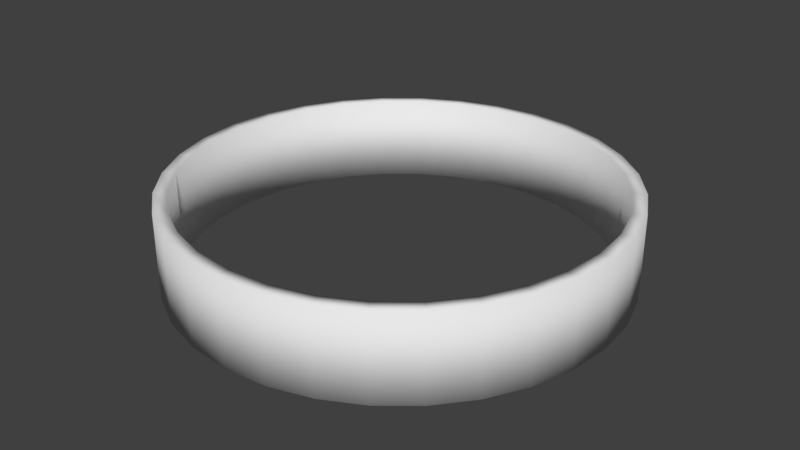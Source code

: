 # Source: ring.blend  (saved by Blender 2.78.0; exported with 4.5.12 LTS)
import bpy
from mathutils import Matrix  # noqa: F401  (used for matrix-valued properties, if any)

bpy.ops.wm.read_factory_settings(use_empty=True)
scene = bpy.context.scene
scene.name = 'Scene'

# ---- collections
col_collection_1 = bpy.data.collections.new('Collection 1'); scene.collection.children.link(col_collection_1)

# ---- world
world_world = bpy.data.worlds.new('World'); scene.world = world_world
world_world.color = (0.05088, 0.05088, 0.05088)
world_world.use_sun_shadow = False
world_world.sun_shadow_jitter_overblur = 0.0
world_world.cycles.sampling_method = 'MANUAL'

# ---- meshes
me_cylinder = bpy.data.meshes.new('Cylinder')
me_cylinder.from_pydata([(0.0, 7.48, -1.435), (0.0, 7.48, 1.435), (1.459, 7.336, -1.435), (1.459, 7.336, 1.435), (2.862, 6.911, -1.435), (2.862, 6.911, 1.435), (4.156, 6.219, -1.435), (4.156, 6.219, 1.435), (5.289, 5.289, -1.435), (5.289, 5.289, 1.435), (6.219, 4.156, -1.435), (6.219, 4.156, 1.435), (6.911, 2.862, -1.435), (6.911, 2.862, 1.435), (7.336, 1.459, -1.435), (7.336, 1.459, 1.435), (7.48, 5.647e-07, -1.435), (7.48, 5.647e-07, 1.435), (7.336, -1.459, -1.435), (7.336, -1.459, 1.435), (6.911, -2.862, -1.435), (6.911, -2.862, 1.435), (6.219, -4.156, -1.435), (6.219, -4.156, 1.435), (5.289, -5.289, -1.435), (5.289, -5.289, 1.435), (4.156, -6.219, -1.435), (4.156, -6.219, 1.435), (2.862, -6.911, -1.435), (2.862, -6.911, 1.435), (1.459, -7.336, -1.435), (1.459, -7.336, 1.435), (-2.437e-06, -7.48, -1.435), (-2.437e-06, -7.48, 1.435), (-1.459, -7.336, -1.435), (-1.459, -7.336, 1.435), (-2.862, -6.911, -1.435), (-2.862, -6.911, 1.435), (-4.156, -6.219, -1.435), (-4.156, -6.219, 1.435), (-5.289, -5.289, -1.435), (-5.289, -5.289, 1.435), (-6.219, -4.156, -1.435), (-6.219, -4.156, 1.435), (-6.911, -2.862, -1.435), (-6.911, -2.862, 1.435), (-7.336, -1.459, -1.435), (-7.336, -1.459, 1.435), (-7.48, 7.223e-06, -1.435), (-7.48, 7.223e-06, 1.435), (-7.336, 1.459, -1.435), (-7.336, 1.459, 1.435), (-6.911, 2.862, -1.435), (-6.911, 2.862, 1.435), (-6.219, 4.156, -1.435), (-6.219, 4.156, 1.435), (-5.289, 5.289, -1.435), (-5.289, 5.289, 1.435), (-4.156, 6.219, -1.435), (-4.156, 6.219, 1.435), (-2.862, 6.911, -1.435), (-2.862, 6.911, 1.435), (-1.459, 7.336, -1.435), (-1.459, 7.336, 1.435)], [], [(0, 1, 3, 2), (2, 3, 5, 4), (4, 5, 7, 6), (6, 7, 9, 8), (8, 9, 11, 10), (10, 11, 13, 12), (12, 13, 15, 14), (14, 15, 17, 16), (16, 17, 19, 18), (18, 19, 21, 20), (20, 21, 23, 22), (22, 23, 25, 24), (24, 25, 27, 26), (26, 27, 29, 28), (28, 29, 31, 30), (30, 31, 33, 32), (32, 33, 35, 34), (34, 35, 37, 36), (36, 37, 39, 38), (38, 39, 41, 40), (40, 41, 43, 42), (42, 43, 45, 44), (44, 45, 47, 46), (46, 47, 49, 48), (48, 49, 51, 50), (50, 51, 53, 52), (52, 53, 55, 54), (54, 55, 57, 56), (56, 57, 59, 58), (58, 59, 61, 60), (60, 61, 63, 62), (62, 63, 1, 0)])
me_cylinder.polygons.foreach_set('use_smooth', [True] * 32)
me_cylinder.use_remesh_preserve_volume = False
me_cylinder.use_remesh_preserve_attributes = False
me_cylinder.use_mirror_vertex_groups = False
me_cylinder.update()

# ---- objects
ob_cylinder = bpy.data.objects.new('Cylinder', me_cylinder)

# ---- transforms, parenting, visibility, modifiers, constraints
ob_cylinder.location = (0.0, 0.0, 0.0)
ob_cylinder.lineart.crease_threshold = 0.0
_m = ob_cylinder.modifiers.new('Solidify', 'SOLIDIFY')
_m.thickness = 0.449
_m.nonmanifold_thickness_mode = 'FIXED'
_m.nonmanifold_merge_threshold = 0.0003

# ---- collection membership
col_collection_1.objects.link(ob_cylinder)

# ---- scene / render settings (as saved in the file)
scene.frame_start = 1; scene.frame_end = 250; scene.frame_set(1)
scene.render.engine = 'BLENDER_EEVEE_NEXT'
scene.render.resolution_percentage = 50
scene.render.dither_intensity = 0.0
scene.cycles.use_denoising = False
scene.cycles.samples = 128
scene.cycles.sampling_pattern = 'TABULATED_SOBOL'
scene.cycles.light_sampling_threshold = 0.0
scene.cycles.use_adaptive_sampling = False
scene.cycles.use_light_tree = False
scene.cycles.blur_glossy = 0.0
scene.cycles.sample_clamp_indirect = 0.0
scene.view_settings.view_transform = 'Standard'
bpy.context.view_layer.update()

# ---- added for rendering (the .blend has no active camera and no usable light): camera, sun
cam_auto = bpy.data.cameras.new('AutoCamera')
cam_auto.lens = 50.0
cam_auto.sensor_width = 36.0
cam_auto.clip_end = 1000.0
ob_auto_camera = bpy.data.objects.new('AutoCamera', cam_auto)
scene.collection.objects.link(ob_auto_camera)
ob_auto_camera.location = (19.7539, -23.7047, 15.8031)
ob_auto_camera.rotation_euler = (1.09748, -7.21219e-08, 0.694738)
scene.camera = ob_auto_camera
light_auto_sun = bpy.data.lights.new('AutoSun', 'SUN')
light_auto_sun.energy = 3.0
light_auto_sun.angle = 0.0523599
ob_auto_sun = bpy.data.objects.new('AutoSun', light_auto_sun)
scene.collection.objects.link(ob_auto_sun)
ob_auto_sun.rotation_euler = (0.872665, 0.174533, 0.523599)
bpy.context.view_layer.update()
